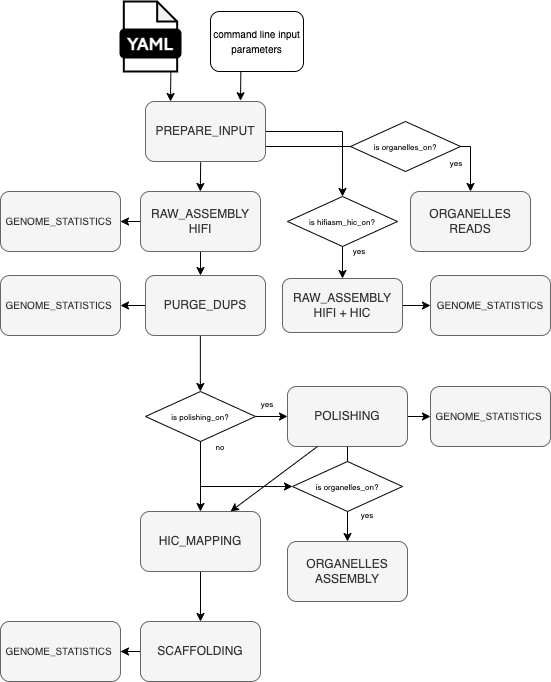

The diagram above was exported from draw.io. Its source (the exported page's mxGraphModel, read from the mxfile embedded in the PNG):
<mxGraphModel dx="823" dy="450" grid="1" gridSize="10" guides="1" tooltips="1" connect="1" arrows="1" fold="1" page="1" pageScale="1" pageWidth="1169" pageHeight="827" math="0" shadow="0">
  <root>
    <mxCell id="0" />
    <mxCell id="1" parent="0" />
    <mxCell id="9WTyi6oTgiWyNrq65EOA-1" value="" style="group" parent="1" vertex="1" connectable="0">
      <mxGeometry x="160" y="80" width="60" height="70" as="geometry" />
    </mxCell>
    <mxCell id="9WTyi6oTgiWyNrq65EOA-2" value="" style="shape=note;whiteSpace=wrap;html=1;backgroundOutline=1;darkOpacity=0.05;rounded=1;size=20;strokeWidth=2;" parent="9WTyi6oTgiWyNrq65EOA-1" vertex="1">
      <mxGeometry x="3.333333333333333" width="53.33333333333333" height="70" as="geometry" />
    </mxCell>
    <mxCell id="9WTyi6oTgiWyNrq65EOA-3" value="&lt;font data-font-src=&quot;https://fonts.googleapis.com/css?family=Maven+Pro&quot; face=&quot;Maven Pro&quot; color=&quot;#ffffff&quot;&gt;&lt;b&gt;&lt;font style=&quot;font-size: 18px;&quot;&gt;YAML&lt;/font&gt;&lt;/b&gt;&lt;/font&gt;" style="rounded=1;whiteSpace=wrap;html=1;strokeWidth=2;fillColor=#000000;" parent="9WTyi6oTgiWyNrq65EOA-1" vertex="1">
      <mxGeometry y="28" width="60" height="28" as="geometry" />
    </mxCell>
    <mxCell id="9WTyi6oTgiWyNrq65EOA-7" value="&lt;font style=&quot;font-size: 10px;&quot;&gt;command line input parameters&lt;/font&gt;" style="rounded=1;whiteSpace=wrap;html=1;" parent="1" vertex="1">
      <mxGeometry x="250" y="90" width="93" height="60" as="geometry" />
    </mxCell>
    <mxCell id="9WTyi6oTgiWyNrq65EOA-66" style="edgeStyle=orthogonalEdgeStyle;rounded=0;orthogonalLoop=1;jettySize=auto;html=1;entryX=0.5;entryY=0;entryDx=0;entryDy=0;" parent="1" source="9WTyi6oTgiWyNrq65EOA-8" target="9WTyi6oTgiWyNrq65EOA-59" edge="1">
      <mxGeometry relative="1" as="geometry" />
    </mxCell>
    <mxCell id="9WTyi6oTgiWyNrq65EOA-67" style="edgeStyle=orthogonalEdgeStyle;rounded=0;orthogonalLoop=1;jettySize=auto;html=1;exitX=1;exitY=0.75;exitDx=0;exitDy=0;entryX=0.5;entryY=0;entryDx=0;entryDy=0;" parent="1" source="9WTyi6oTgiWyNrq65EOA-8" target="9WTyi6oTgiWyNrq65EOA-12" edge="1">
      <mxGeometry relative="1" as="geometry" />
    </mxCell>
    <mxCell id="9WTyi6oTgiWyNrq65EOA-8" value="PREPARE_INPUT" style="rounded=1;whiteSpace=wrap;html=1;fillColor=#f5f5f5;fontColor=#333333;strokeColor=#666666;" parent="1" vertex="1">
      <mxGeometry x="185" y="180" width="120" height="60" as="geometry" />
    </mxCell>
    <mxCell id="9WTyi6oTgiWyNrq65EOA-27" style="edgeStyle=orthogonalEdgeStyle;rounded=0;orthogonalLoop=1;jettySize=auto;html=1;exitX=0.5;exitY=1;exitDx=0;exitDy=0;entryX=0.5;entryY=0;entryDx=0;entryDy=0;" parent="1" edge="1">
      <mxGeometry relative="1" as="geometry">
        <mxPoint x="230" y="330" as="sourcePoint" />
        <mxPoint x="240" y="353.9999999999999" as="targetPoint" />
        <Array as="points">
          <mxPoint x="240" y="330" />
        </Array>
      </mxGeometry>
    </mxCell>
    <mxCell id="9WTyi6oTgiWyNrq65EOA-36" value="" style="edgeStyle=orthogonalEdgeStyle;rounded=0;orthogonalLoop=1;jettySize=auto;html=1;" parent="1" source="9WTyi6oTgiWyNrq65EOA-10" target="9WTyi6oTgiWyNrq65EOA-17" edge="1">
      <mxGeometry relative="1" as="geometry" />
    </mxCell>
    <mxCell id="9WTyi6oTgiWyNrq65EOA-10" value="RAW_ASSEMBLY&lt;div&gt;HIFI&lt;/div&gt;" style="rounded=1;whiteSpace=wrap;html=1;fillColor=#f5f5f5;fontColor=#333333;strokeColor=#666666;" parent="1" vertex="1">
      <mxGeometry x="180" y="270" width="120" height="60" as="geometry" />
    </mxCell>
    <mxCell id="9WTyi6oTgiWyNrq65EOA-33" style="edgeStyle=orthogonalEdgeStyle;rounded=0;orthogonalLoop=1;jettySize=auto;html=1;exitX=0;exitY=0.5;exitDx=0;exitDy=0;entryX=1;entryY=0.5;entryDx=0;entryDy=0;" parent="1" source="9WTyi6oTgiWyNrq65EOA-11" target="9WTyi6oTgiWyNrq65EOA-18" edge="1">
      <mxGeometry relative="1" as="geometry" />
    </mxCell>
    <mxCell id="9WTyi6oTgiWyNrq65EOA-41" value="" style="edgeStyle=orthogonalEdgeStyle;rounded=0;orthogonalLoop=1;jettySize=auto;html=1;" parent="1" source="9WTyi6oTgiWyNrq65EOA-45" target="9WTyi6oTgiWyNrq65EOA-14" edge="1">
      <mxGeometry relative="1" as="geometry" />
    </mxCell>
    <mxCell id="9WTyi6oTgiWyNrq65EOA-47" value="" style="edgeStyle=orthogonalEdgeStyle;rounded=0;orthogonalLoop=1;jettySize=auto;html=1;" parent="1" edge="1">
      <mxGeometry relative="1" as="geometry">
        <mxPoint x="239.86000000000013" y="414.0000000000001" as="sourcePoint" />
        <mxPoint x="239.86000000000013" y="470" as="targetPoint" />
      </mxGeometry>
    </mxCell>
    <mxCell id="9WTyi6oTgiWyNrq65EOA-11" value="PURGE_DUPS" style="rounded=1;whiteSpace=wrap;html=1;fillColor=#f5f5f5;fontColor=#333333;strokeColor=#666666;" parent="1" vertex="1">
      <mxGeometry x="185" y="354" width="120" height="60" as="geometry" />
    </mxCell>
    <mxCell id="9WTyi6oTgiWyNrq65EOA-12" value="ORGANELLES READS" style="rounded=1;whiteSpace=wrap;html=1;fillColor=#f5f5f5;fontColor=#333333;strokeColor=#666666;" parent="1" vertex="1">
      <mxGeometry x="450" y="270" width="120" height="60" as="geometry" />
    </mxCell>
    <mxCell id="9WTyi6oTgiWyNrq65EOA-56" value="" style="edgeStyle=orthogonalEdgeStyle;rounded=0;orthogonalLoop=1;jettySize=auto;html=1;" parent="1" source="9WTyi6oTgiWyNrq65EOA-13" target="9WTyi6oTgiWyNrq65EOA-19" edge="1">
      <mxGeometry relative="1" as="geometry" />
    </mxCell>
    <mxCell id="9WTyi6oTgiWyNrq65EOA-69" value="" style="edgeStyle=orthogonalEdgeStyle;rounded=0;orthogonalLoop=1;jettySize=auto;html=1;" parent="1" source="9WTyi6oTgiWyNrq65EOA-13" target="9WTyi6oTgiWyNrq65EOA-16" edge="1">
      <mxGeometry relative="1" as="geometry" />
    </mxCell>
    <mxCell id="9WTyi6oTgiWyNrq65EOA-13" value="POLISHING" style="rounded=1;whiteSpace=wrap;html=1;fillColor=#f5f5f5;fontColor=#333333;strokeColor=#666666;" parent="1" vertex="1">
      <mxGeometry x="327" y="465" width="120" height="60" as="geometry" />
    </mxCell>
    <mxCell id="9WTyi6oTgiWyNrq65EOA-68" value="" style="edgeStyle=orthogonalEdgeStyle;rounded=0;orthogonalLoop=1;jettySize=auto;html=1;" parent="1" source="9WTyi6oTgiWyNrq65EOA-14" target="9WTyi6oTgiWyNrq65EOA-15" edge="1">
      <mxGeometry relative="1" as="geometry" />
    </mxCell>
    <mxCell id="9WTyi6oTgiWyNrq65EOA-14" value="HIC_MAPPING" style="rounded=1;whiteSpace=wrap;html=1;fillColor=#f5f5f5;fontColor=#333333;strokeColor=#666666;" parent="1" vertex="1">
      <mxGeometry x="180" y="590" width="120" height="60" as="geometry" />
    </mxCell>
    <mxCell id="9WTyi6oTgiWyNrq65EOA-35" value="" style="edgeStyle=orthogonalEdgeStyle;rounded=0;orthogonalLoop=1;jettySize=auto;html=1;" parent="1" source="9WTyi6oTgiWyNrq65EOA-15" target="9WTyi6oTgiWyNrq65EOA-20" edge="1">
      <mxGeometry relative="1" as="geometry" />
    </mxCell>
    <mxCell id="9WTyi6oTgiWyNrq65EOA-15" value="SCAFFOLDING" style="rounded=1;whiteSpace=wrap;html=1;fillColor=#f5f5f5;fontColor=#333333;strokeColor=#666666;" parent="1" vertex="1">
      <mxGeometry x="180" y="700" width="120" height="60" as="geometry" />
    </mxCell>
    <mxCell id="9WTyi6oTgiWyNrq65EOA-16" value="ORGANELLES ASSEMBLY" style="rounded=1;whiteSpace=wrap;html=1;fillColor=#f5f5f5;fontColor=#333333;strokeColor=#666666;" parent="1" vertex="1">
      <mxGeometry x="327" y="620" width="120" height="60" as="geometry" />
    </mxCell>
    <mxCell id="9WTyi6oTgiWyNrq65EOA-17" value="&lt;font style=&quot;font-size: 10px;&quot;&gt;GENOME_STATISTICS&amp;nbsp;&lt;/font&gt;" style="rounded=1;whiteSpace=wrap;html=1;fillColor=#f5f5f5;fontColor=#333333;strokeColor=#666666;" parent="1" vertex="1">
      <mxGeometry x="40" y="270" width="120" height="60" as="geometry" />
    </mxCell>
    <mxCell id="9WTyi6oTgiWyNrq65EOA-18" value="&lt;font style=&quot;font-size: 10px;&quot;&gt;GENOME_STATISTICS&amp;nbsp;&lt;/font&gt;" style="rounded=1;whiteSpace=wrap;html=1;fillColor=#f5f5f5;fontColor=#333333;strokeColor=#666666;" parent="1" vertex="1">
      <mxGeometry x="40" y="354" width="120" height="60" as="geometry" />
    </mxCell>
    <mxCell id="9WTyi6oTgiWyNrq65EOA-19" value="&lt;font style=&quot;font-size: 10px;&quot;&gt;GENOME_STATISTICS&amp;nbsp;&lt;/font&gt;" style="rounded=1;whiteSpace=wrap;html=1;fillColor=#f5f5f5;fontColor=#333333;strokeColor=#666666;" parent="1" vertex="1">
      <mxGeometry x="470" y="465" width="120" height="60" as="geometry" />
    </mxCell>
    <mxCell id="9WTyi6oTgiWyNrq65EOA-20" value="&lt;font style=&quot;font-size: 10px;&quot;&gt;GENOME_STATISTICS&amp;nbsp;&lt;/font&gt;" style="rounded=1;whiteSpace=wrap;html=1;fillColor=#f5f5f5;fontColor=#333333;strokeColor=#666666;" parent="1" vertex="1">
      <mxGeometry x="40" y="700" width="120" height="60" as="geometry" />
    </mxCell>
    <mxCell id="9WTyi6oTgiWyNrq65EOA-23" style="edgeStyle=orthogonalEdgeStyle;rounded=0;orthogonalLoop=1;jettySize=auto;html=1;entryX=0.968;entryY=-0.013;entryDx=0;entryDy=0;entryPerimeter=0;" parent="1" edge="1">
      <mxGeometry relative="1" as="geometry">
        <mxPoint x="280.34" y="150" as="sourcePoint" />
        <mxPoint x="280" y="179.21999999999997" as="targetPoint" />
      </mxGeometry>
    </mxCell>
    <mxCell id="9WTyi6oTgiWyNrq65EOA-24" style="edgeStyle=orthogonalEdgeStyle;rounded=0;orthogonalLoop=1;jettySize=auto;html=1;entryX=0.968;entryY=-0.013;entryDx=0;entryDy=0;entryPerimeter=0;" parent="1" edge="1">
      <mxGeometry relative="1" as="geometry">
        <mxPoint x="210.33999999999997" y="150.78" as="sourcePoint" />
        <mxPoint x="210" y="179.99999999999997" as="targetPoint" />
      </mxGeometry>
    </mxCell>
    <mxCell id="9WTyi6oTgiWyNrq65EOA-25" style="edgeStyle=orthogonalEdgeStyle;rounded=0;orthogonalLoop=1;jettySize=auto;html=1;entryX=0.968;entryY=-0.013;entryDx=0;entryDy=0;entryPerimeter=0;" parent="1" edge="1">
      <mxGeometry relative="1" as="geometry">
        <mxPoint x="240.16999999999996" y="240.78" as="sourcePoint" />
        <mxPoint x="239.82999999999998" y="270" as="targetPoint" />
      </mxGeometry>
    </mxCell>
    <mxCell id="9WTyi6oTgiWyNrq65EOA-80" value="" style="edgeStyle=orthogonalEdgeStyle;rounded=0;orthogonalLoop=1;jettySize=auto;html=1;" parent="1" source="9WTyi6oTgiWyNrq65EOA-45" target="9WTyi6oTgiWyNrq65EOA-13" edge="1">
      <mxGeometry relative="1" as="geometry" />
    </mxCell>
    <mxCell id="9WTyi6oTgiWyNrq65EOA-45" value="&lt;font style=&quot;font-size: 8px;&quot;&gt;is polishing_on?&lt;/font&gt;" style="rhombus;whiteSpace=wrap;html=1;" parent="1" vertex="1">
      <mxGeometry x="185" y="470" width="110" height="50" as="geometry" />
    </mxCell>
    <mxCell id="9WTyi6oTgiWyNrq65EOA-53" style="edgeStyle=orthogonalEdgeStyle;rounded=0;orthogonalLoop=1;jettySize=auto;html=1;exitX=0.5;exitY=1;exitDx=0;exitDy=0;entryX=0;entryY=0.5;entryDx=0;entryDy=0;" parent="1" source="9WTyi6oTgiWyNrq65EOA-45" target="9WTyi6oTgiWyNrq65EOA-72" edge="1">
      <mxGeometry relative="1" as="geometry" />
    </mxCell>
    <mxCell id="9WTyi6oTgiWyNrq65EOA-64" value="" style="edgeStyle=orthogonalEdgeStyle;rounded=0;orthogonalLoop=1;jettySize=auto;html=1;" parent="1" source="9WTyi6oTgiWyNrq65EOA-57" target="9WTyi6oTgiWyNrq65EOA-60" edge="1">
      <mxGeometry relative="1" as="geometry" />
    </mxCell>
    <mxCell id="9WTyi6oTgiWyNrq65EOA-57" value="RAW_ASSEMBLY HIFI + HIC" style="rounded=1;whiteSpace=wrap;html=1;fillColor=#f5f5f5;fontColor=#333333;strokeColor=#666666;" parent="1" vertex="1">
      <mxGeometry x="322" y="357" width="120" height="54" as="geometry" />
    </mxCell>
    <mxCell id="9WTyi6oTgiWyNrq65EOA-61" value="" style="edgeStyle=orthogonalEdgeStyle;rounded=0;orthogonalLoop=1;jettySize=auto;html=1;" parent="1" source="9WTyi6oTgiWyNrq65EOA-59" target="9WTyi6oTgiWyNrq65EOA-57" edge="1">
      <mxGeometry relative="1" as="geometry" />
    </mxCell>
    <mxCell id="9WTyi6oTgiWyNrq65EOA-59" value="&lt;font style=&quot;font-size: 8px;&quot;&gt;is hifiasm_hic_on?&lt;/font&gt;" style="rhombus;whiteSpace=wrap;html=1;" parent="1" vertex="1">
      <mxGeometry x="327" y="275" width="110" height="50" as="geometry" />
    </mxCell>
    <mxCell id="9WTyi6oTgiWyNrq65EOA-60" value="&lt;font style=&quot;font-size: 10px;&quot;&gt;GENOME_STATISTICS&lt;/font&gt;" style="rounded=1;whiteSpace=wrap;html=1;fillColor=#f5f5f5;fontColor=#333333;strokeColor=#666666;" parent="1" vertex="1">
      <mxGeometry x="470" y="354" width="120" height="60" as="geometry" />
    </mxCell>
    <mxCell id="9WTyi6oTgiWyNrq65EOA-65" value="&lt;font style=&quot;font-size: 8px;&quot;&gt;yes&lt;/font&gt;" style="text;html=1;strokeColor=none;fillColor=none;align=center;verticalAlign=middle;whiteSpace=wrap;rounded=0;" parent="1" vertex="1">
      <mxGeometry x="369" y="314" width="60" height="30" as="geometry" />
    </mxCell>
    <mxCell id="9WTyi6oTgiWyNrq65EOA-70" value="&lt;span style=&quot;font-size: 8px;&quot;&gt;is organelles_on?&lt;/span&gt;" style="rhombus;whiteSpace=wrap;html=1;" parent="1" vertex="1">
      <mxGeometry x="390" y="200" width="110" height="50" as="geometry" />
    </mxCell>
    <mxCell id="9WTyi6oTgiWyNrq65EOA-71" value="&lt;font style=&quot;font-size: 8px;&quot;&gt;yes&lt;/font&gt;" style="text;html=1;strokeColor=none;fillColor=none;align=center;verticalAlign=middle;whiteSpace=wrap;rounded=0;" parent="1" vertex="1">
      <mxGeometry x="466" y="226" width="60" height="30" as="geometry" />
    </mxCell>
    <mxCell id="9WTyi6oTgiWyNrq65EOA-72" value="&lt;span style=&quot;font-size: 8px;&quot;&gt;is organelles_on?&lt;/span&gt;" style="rhombus;whiteSpace=wrap;html=1;" parent="1" vertex="1">
      <mxGeometry x="332" y="540" width="110" height="50" as="geometry" />
    </mxCell>
    <mxCell id="9WTyi6oTgiWyNrq65EOA-74" value="&lt;font style=&quot;font-size: 8px;&quot;&gt;yes&lt;/font&gt;" style="text;html=1;strokeColor=none;fillColor=none;align=center;verticalAlign=middle;whiteSpace=wrap;rounded=0;" parent="1" vertex="1">
      <mxGeometry x="277" y="467" width="60" height="30" as="geometry" />
    </mxCell>
    <mxCell id="9WTyi6oTgiWyNrq65EOA-76" value="&lt;font style=&quot;font-size: 8px;&quot;&gt;yes&lt;/font&gt;" style="text;html=1;strokeColor=none;fillColor=none;align=center;verticalAlign=middle;whiteSpace=wrap;rounded=0;" parent="1" vertex="1">
      <mxGeometry x="377" y="578" width="60" height="30" as="geometry" />
    </mxCell>
    <mxCell id="9WTyi6oTgiWyNrq65EOA-77" value="&lt;font style=&quot;font-size: 8px;&quot;&gt;no&lt;/font&gt;" style="text;html=1;strokeColor=none;fillColor=none;align=center;verticalAlign=middle;whiteSpace=wrap;rounded=0;" parent="1" vertex="1">
      <mxGeometry x="230" y="510" width="60" height="30" as="geometry" />
    </mxCell>
    <mxCell id="9WTyi6oTgiWyNrq65EOA-83" value="" style="endArrow=classic;html=1;rounded=0;exitX=0.25;exitY=1;exitDx=0;exitDy=0;entryX=0.75;entryY=0;entryDx=0;entryDy=0;" parent="1" source="9WTyi6oTgiWyNrq65EOA-13" target="9WTyi6oTgiWyNrq65EOA-14" edge="1">
      <mxGeometry width="50" height="50" relative="1" as="geometry">
        <mxPoint x="240" y="560" as="sourcePoint" />
        <mxPoint x="290" y="510" as="targetPoint" />
      </mxGeometry>
    </mxCell>
  </root>
</mxGraphModel>